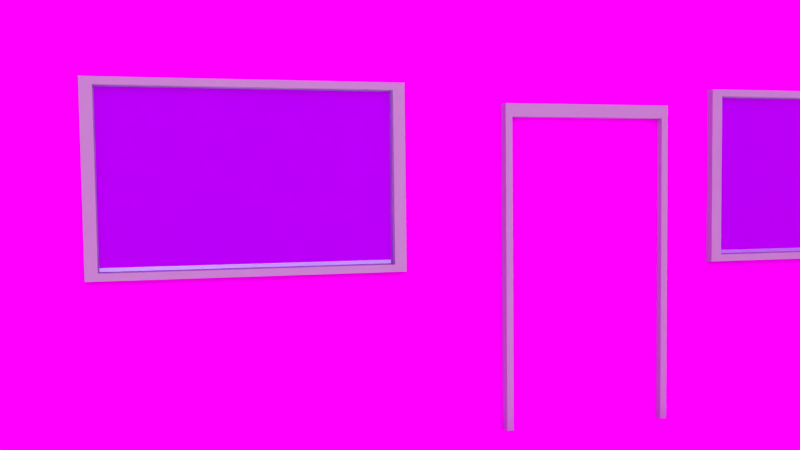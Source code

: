 # Source: house-rdy-to-render.blend  (saved by Blender 2.72.0; exported with 4.5.12 LTS)
import bpy
from mathutils import Matrix  # noqa: F401  (used for matrix-valued properties, if any)

bpy.ops.wm.read_factory_settings(use_empty=True)
scene = bpy.context.scene
scene.name = 'Scene'

# ---- collections
col_collection_1 = bpy.data.collections.new('Collection 1'); scene.collection.children.link(col_collection_1)

# ---- images (referenced by path relative to the original .blend; pixels are not part of the script)
import os
ASSET_DIR = os.environ.get("B2B_ASSET_DIR", "")  # directory of the original .blend (textures are referenced by path, not embedded)
HERE = os.path.dirname(os.path.abspath(__file__))  # packed textures are extracted next to this script under _unpacked/

def load_image(name, relpath, width, height, colorspace="sRGB"):
    """Load a texture the original file referenced (path relative to the .blend, or extracted next to this script)."""
    p = next((c for c in (os.path.join(HERE, relpath), os.path.join(ASSET_DIR, relpath)) if relpath and os.path.exists(c)), "")
    if p:
        img = bpy.data.images.load(p, check_existing=True)
        img.name = name
    else:  # same state as the original file: an image datablock whose file is absent (Cycles renders it pink)
        img = bpy.data.images.new(name, width, height)
        img.source = "FILE"
        img.filepath = "//" + (relpath or name)
    img.colorspace_settings.name = colorspace
    return img
img_wand_jpg_001 = load_image('wand.jpg.001', 'wand.jpg', 1024, 1024, 'sRGB')
img_htur3_jpg_001 = load_image('htur3.jpg.001', 'htur3.jpg', 1024, 1024, 'sRGB')
img_dach_png = load_image('dach.png', 'dach.png', 1024, 1024, 'sRGB')
img_chemney_jpg_003 = load_image('chemney.jpg.003', 'chemney.jpg', 1024, 1024, 'sRGB')
img_gartenhaus_jpg_002 = load_image('gartenhaus.jpg.002', 'gartenhaus.jpg', 1024, 1024, 'sRGB')
img_steintreppe_png_001 = load_image('steintreppe.PNG.001', 'steintreppe.PNG', 1024, 1024, 'sRGB')
img_garagentor_512_jpg = load_image('garagentor_512.jpg', 'garagentor_512.jpg', 1024, 1024, 'sRGB')
img_sky_jpg = load_image('sky.jpg', 'sky.jpg', 1024, 1024, 'sRGB')

# ---- materials (node trees are filled in below, after node groups)
mat_w_nde = bpy.data.materials.new('Wände')
mat_w_nde.alpha_threshold = 0.0
mat_w_nde.diffuse_color = (0.1815, 0.1512, 0.8, 1.0)
mat_w_nde.roughness = 0.5
mat_fenster = bpy.data.materials.new('Fenster')
mat_fenster.alpha_threshold = 0.0
mat_fenster.roughness = 0.5
mat_fenster.specular_intensity = 1.0
mat_t_r = bpy.data.materials.new('Tür')
mat_t_r.alpha_threshold = 0.0
mat_t_r.roughness = 0.5
mat_t_rrahmen = bpy.data.materials.new('Türrahmen')
mat_t_rrahmen.alpha_threshold = 0.0
mat_t_rrahmen.diffuse_color = (0.464, 0.4998, 0.5277, 1.0)
mat_t_rrahmen.roughness = 0.5
mat_dach = bpy.data.materials.new('Dach')
mat_dach.alpha_threshold = 0.0
mat_dach.roughness = 0.5
mat_dach.specular_intensity = 0.0
mat_schornstein = bpy.data.materials.new('Schornstein')
mat_schornstein.alpha_threshold = 0.0
mat_schornstein.roughness = 0.5
mat_schornstein.specular_intensity = 0.0
mat_gartenhaus = bpy.data.materials.new('gartenhaus')
mat_gartenhaus.alpha_threshold = 0.0
mat_gartenhaus.roughness = 0.5
mat_gartenhaus.specular_intensity = 0.0
mat_steintreppe = bpy.data.materials.new('Steintreppe')
mat_steintreppe.alpha_threshold = 0.0
mat_steintreppe.roughness = 0.5
mat_garagentor = bpy.data.materials.new('Garagentor')
mat_garagentor.alpha_threshold = 0.0
mat_garagentor.roughness = 0.5
mat_material_002 = bpy.data.materials.new('Material.002')
mat_material_002.alpha_threshold = 0.0
mat_material_002.roughness = 0.5
mat_material = bpy.data.materials.new('Material')
mat_material.alpha_threshold = 0.0
mat_material.roughness = 0.5

# ---- material node trees
mat_w_nde.use_nodes = True; mat_w_nde.node_tree.nodes.clear()
_N = mat_w_nde.node_tree.nodes; _L = mat_w_nde.node_tree.links
n0 = _N.new('ShaderNodeOutputMaterial'); n0.name = 'Material Output'; n0.location = (300, 300)
n1 = _N.new('ShaderNodeBsdfDiffuse'); n1.name = 'Diffuse BSDF'; n1.location = (10, 300)
n2 = _N.new('ShaderNodeTexImage'); n2.name = 'Image Texture'; n2.location = (-180, 300)
n2.width = 140
n2.image = img_wand_jpg_001
_L.new(n1.outputs[0], n0.inputs[0])
_L.new(n2.outputs[0], n1.inputs[0])
n0.is_active_output = True
mat_fenster.use_nodes = True; mat_fenster.node_tree.nodes.clear()
_N = mat_fenster.node_tree.nodes; _L = mat_fenster.node_tree.links
n0 = _N.new('ShaderNodeBsdfAnisotropic'); n0.name = 'Glossy BSDF.001'; n0.location = (-19, 349)
n0.distribution = 'GGX'
n0.inputs[0].default_value = (0.5588, 0.7771, 0.8, 1.0)
n0.inputs[1].default_value = 0.0
n1 = _N.new('ShaderNodeOutputMaterial'); n1.name = 'Material Output'; n1.location = (333, 334)
n2 = _N.new('ShaderNodeMixShader'); n2.name = 'Mix Shader'; n2.location = (164, 302)
n3 = _N.new('ShaderNodeBsdfGlass'); n3.name = 'Glass BSDF'; n3.location = (-10, 155)
n3.distribution = 'BECKMANN'
n3.inputs[0].default_value = (0.6729, 0.9712, 1.0, 1.0)
n3.inputs[2].default_value = 1.45
_L.new(n0.outputs[0], n2.inputs[1])
_L.new(n2.outputs[0], n1.inputs[0])
_L.new(n3.outputs[0], n2.inputs[2])
n1.is_active_output = True
mat_t_r.use_nodes = True; mat_t_r.node_tree.nodes.clear()
_N = mat_t_r.node_tree.nodes; _L = mat_t_r.node_tree.links
n0 = _N.new('ShaderNodeOutputMaterial'); n0.name = 'Material Output'; n0.location = (300, 300)
n1 = _N.new('ShaderNodeBsdfDiffuse'); n1.name = 'Diffuse BSDF'; n1.location = (10, 300)
n2 = _N.new('ShaderNodeTexImage'); n2.name = 'Image Texture'; n2.location = (-180, 300)
n2.width = 140
n2.image = img_htur3_jpg_001
_L.new(n1.outputs[0], n0.inputs[0])
_L.new(n2.outputs[0], n1.inputs[0])
n0.is_active_output = True
mat_t_rrahmen.use_nodes = True; mat_t_rrahmen.node_tree.nodes.clear()
_N = mat_t_rrahmen.node_tree.nodes; _L = mat_t_rrahmen.node_tree.links
n0 = _N.new('ShaderNodeOutputMaterial'); n0.name = 'Material Output'; n0.location = (300, 300)
n1 = _N.new('ShaderNodeBsdfDiffuse'); n1.name = 'Diffuse BSDF'; n1.location = (10, 300)
n1.inputs[0].default_value = (0.464, 0.4998, 0.5277, 1.0)
_L.new(n1.outputs[0], n0.inputs[0])
n0.is_active_output = True
mat_dach.use_nodes = True; mat_dach.node_tree.nodes.clear()
_N = mat_dach.node_tree.nodes; _L = mat_dach.node_tree.links
n0 = _N.new('ShaderNodeOutputMaterial'); n0.name = 'Material Output'; n0.location = (300, 300)
n1 = _N.new('ShaderNodeBsdfDiffuse'); n1.name = 'Diffuse BSDF'; n1.location = (10, 300)
n2 = _N.new('ShaderNodeTexImage'); n2.name = 'Image Texture'; n2.location = (-180, 300)
n2.width = 140
n2.image = img_dach_png
_L.new(n1.outputs[0], n0.inputs[0])
_L.new(n2.outputs[0], n1.inputs[0])
n0.is_active_output = True
mat_schornstein.use_nodes = True; mat_schornstein.node_tree.nodes.clear()
_N = mat_schornstein.node_tree.nodes; _L = mat_schornstein.node_tree.links
n0 = _N.new('ShaderNodeOutputMaterial'); n0.name = 'Material Output'; n0.location = (300, 300)
n1 = _N.new('ShaderNodeBsdfDiffuse'); n1.name = 'Diffuse BSDF'; n1.location = (10, 300)
n2 = _N.new('ShaderNodeTexImage'); n2.name = 'Image Texture'; n2.location = (-180, 300)
n2.width = 140
n2.image = img_chemney_jpg_003
_L.new(n1.outputs[0], n0.inputs[0])
_L.new(n2.outputs[0], n1.inputs[0])
n0.is_active_output = True
mat_gartenhaus.use_nodes = True; mat_gartenhaus.node_tree.nodes.clear()
_N = mat_gartenhaus.node_tree.nodes; _L = mat_gartenhaus.node_tree.links
n0 = _N.new('ShaderNodeOutputMaterial'); n0.name = 'Material Output'; n0.location = (300, 300)
n1 = _N.new('ShaderNodeBsdfDiffuse'); n1.name = 'Diffuse BSDF'; n1.location = (10, 300)
n2 = _N.new('ShaderNodeTexImage'); n2.name = 'Image Texture'; n2.location = (-180, 300)
n2.width = 140
n2.image = img_gartenhaus_jpg_002
_L.new(n1.outputs[0], n0.inputs[0])
_L.new(n2.outputs[0], n1.inputs[0])
n0.is_active_output = True
mat_steintreppe.use_nodes = True; mat_steintreppe.node_tree.nodes.clear()
_N = mat_steintreppe.node_tree.nodes; _L = mat_steintreppe.node_tree.links
n0 = _N.new('ShaderNodeOutputMaterial'); n0.name = 'Material Output'; n0.location = (300, 300)
n1 = _N.new('ShaderNodeBsdfDiffuse'); n1.name = 'Diffuse BSDF'; n1.location = (10, 300)
n2 = _N.new('ShaderNodeTexImage'); n2.name = 'Image Texture'; n2.location = (-180, 300)
n2.width = 140
n2.image = img_steintreppe_png_001
_L.new(n1.outputs[0], n0.inputs[0])
_L.new(n2.outputs[0], n1.inputs[0])
n0.is_active_output = True
mat_garagentor.use_nodes = True; mat_garagentor.node_tree.nodes.clear()
_N = mat_garagentor.node_tree.nodes; _L = mat_garagentor.node_tree.links
n0 = _N.new('ShaderNodeOutputMaterial'); n0.name = 'Material Output'; n0.location = (300, 300)
n1 = _N.new('ShaderNodeBsdfDiffuse'); n1.name = 'Diffuse BSDF'; n1.location = (10, 300)
n2 = _N.new('ShaderNodeTexImage'); n2.name = 'Image Texture'; n2.location = (-180, 300)
n2.width = 140
n2.image = img_garagentor_512_jpg
_L.new(n1.outputs[0], n0.inputs[0])
_L.new(n2.outputs[0], n1.inputs[0])
n0.is_active_output = True
mat_material_002.use_nodes = True; mat_material_002.node_tree.nodes.clear()
_N = mat_material_002.node_tree.nodes; _L = mat_material_002.node_tree.links
n0 = _N.new('ShaderNodeOutputMaterial'); n0.name = 'Material Output'; n0.location = (300, 300)
n1 = _N.new('ShaderNodeEmission'); n1.name = 'Emission'; n1.location = (110, 300)
n1.inputs[0].default_value = (0.723, 0.6843, 0.35, 1.0)
n1.inputs[1].default_value = 2.4
_L.new(n1.outputs[0], n0.inputs[0])
n0.is_active_output = True
mat_material.use_nodes = True; mat_material.node_tree.nodes.clear()
_N = mat_material.node_tree.nodes; _L = mat_material.node_tree.links
n0 = _N.new('ShaderNodeOutputMaterial'); n0.name = 'Material Output'; n0.location = (300, 300)
n1 = _N.new('ShaderNodeEmission'); n1.name = 'Emission'; n1.location = (110, 300)
n1.inputs[0].default_value = (0.8, 0.7761, 0.7761, 1.0)
n1.inputs[1].default_value = 4.2
_L.new(n1.outputs[0], n0.inputs[0])
n0.is_active_output = True

# ---- world
world_world = bpy.data.worlds.new('World'); scene.world = world_world
world_world.use_nodes = True; world_world.node_tree.nodes.clear()
_N = world_world.node_tree.nodes; _L = world_world.node_tree.links
n0 = _N.new('ShaderNodeOutputWorld'); n0.name = 'World Output'; n0.location = (300, 300)
n1 = _N.new('ShaderNodeBackground'); n1.name = 'Background'; n1.location = (10, 300)
n2 = _N.new('ShaderNodeTexImage'); n2.name = 'Image Texture'; n2.location = (-180, 300)
n2.width = 140
n2.image = img_sky_jpg
_L.new(n1.outputs[0], n0.inputs[0])
_L.new(n2.outputs[0], n1.inputs[0])
n0.is_active_output = True
world_world.color = (0.05088, 0.05088, 0.05088)
world_world.use_sun_shadow = False
world_world.sun_shadow_jitter_overblur = 0.0
world_world.cycles.sampling_method = 'MANUAL'
world_world.cycles.sample_map_resolution = 256

# ---- cameras
cam_camera = bpy.data.cameras.new('Camera')
cam_camera.clip_end = 100.0
cam_camera.lens = 35.0
cam_camera.sensor_width = 32.0
cam_camera.sensor_height = 18.0
cam_camera.ortho_scale = 7.314
cam_camera.dof.focus_distance = 0.0

# ---- lights
light_hemi = bpy.data.lights.new('Hemi', 'SUN')
light_hemi.color = (1.0, 0.9667, 0.5376)
light_hemi.transmission_factor = 0.0
light_hemi.angle = 0.1993
light_hemi.energy = 1.0
light_hemi.shadow_buffer_clip_start = 0.5
light_hemi.shadow_soft_size = 0.1
light_hemi.shadow_cascade_max_distance = 1000.0
light_hemi.cycles.use_multiple_importance_sampling = False

# ---- meshes
me_cube_006 = bpy.data.meshes.new('Cube.006')
me_cube_006.from_pydata([(0.9907, -0.2216, -1.0), (1.354, -0.2216, -1.0), (0.9907, 0.3398, -1.0), (1.354, 0.3398, -1.0), (0.9907, 0.01937, -1.0), (1.173, -0.2216, -1.0), (1.354, 0.05909, -1.0), (1.173, 0.3398, -1.0), (1.173, 0.05909, -1.0), (0.9907, -0.2216, -0.7883), (0.9907, 0.3398, -0.7883), (0.9907, 0.05909, -0.7883), (1.173, -0.2216, -0.7883), (1.173, 0.3398, -0.7883), (1.173, 0.05909, -0.7883), (1.354, -0.2216, -0.9105), (1.354, 0.3398, -0.9105), (1.173, -0.2216, -0.9105), (1.354, 0.05909, -0.9105), (1.173, 0.3398, -0.9105), (1.173, 0.05909, -0.9105), (1.005, -2.258, 0.1125), (1.005, -1.0, 0.1125), (-0.9774, -0.9959, 0.3271), (-0.9774, -2.254, 0.3271), (1.005, -2.254, -1.218), (1.005, -0.9959, -1.218), (-0.9774, -0.9959, -1.003), (-0.9774, -2.254, -1.003), (0.9966, 0.2201, -0.8392), (0.9967, 0.2201, 0.2561), (0.9966, -0.1021, -0.8392), (0.9967, -0.1021, 0.2561), (1.04, 0.2201, -0.8392), (1.041, 0.2201, 0.2561), (1.04, -0.1021, -0.8392), (1.041, -0.1021, 0.2561), (1.04, 0.2078, -0.7974), (1.041, 0.2078, 0.2143), (1.04, -0.08978, -0.7974), (1.041, -0.08978, 0.2143), (1.014, 0.2078, -0.7974), (1.014, 0.2078, 0.2144), (1.014, -0.08978, -0.7974), (1.014, -0.08978, 0.2144), (-1.0, -1.0, -1.0), (-1.0, 1.0, -1.0), (1.0, 1.0, -1.0), (1.0, -1.0, -1.0), (-1.0, -1.0, 1.0), (-1.0, 1.0, 1.0), (1.0, 1.0, 1.0), (1.0, -1.0, 1.0), (0.0, 0.6786, 1.612), (0.0, 0.9715, 1.306), (0.3393, 0.6786, 1.612), (0.4857, 0.9715, 1.306), (3.092e-09, 0.6707, 2.3), (3.092e-09, 0.9636, 2.3), (0.3393, 0.6707, 2.3), (0.4857, 0.9636, 2.3), (0.03625, 0.6965, 2.35), (0.03625, 0.9379, 2.35), (0.3159, 0.6965, 2.35), (0.4366, 0.9379, 2.35), (-1.0, -1.0, 1.0), (-1.0, 1.0, 1.0), (1.0, 1.0, 1.0), (1.0, -1.0, 1.0), (-1.264, -1.264, 1.0), (-1.264, 1.264, 1.0), (1.264, 1.264, 1.0), (1.264, -1.264, 1.0), (-1.264, -1.264, 1.0), (-1.264, 1.264, 1.0), (1.264, 1.264, 1.0), (1.264, -1.264, 1.0), (-0.09283, -0.09283, 2.223), (-0.09283, 0.09283, 2.223), (0.09283, 0.09283, 2.223), (0.09283, -0.09283, 2.223), (0.0, 1.264, 1.0), (0.0, 0.09283, 2.223), (0.6786, 0.6786, 1.612), (-0.6786, 0.6786, 1.612), (0.0, 0.6786, 1.612), (0.6322, 1.264, 1.0), (0.9715, 0.9715, 1.306), (0.0, 0.9715, 1.306), (0.3393, 0.6786, 1.612), (0.4857, 0.9715, 1.306), (1.002, 0.836, 0.2945), (1.002, 0.836, -0.2573), (1.002, 0.3264, 0.2945), (1.002, 0.3264, -0.2573), (1.002, -0.8047, -0.2572), (1.002, -0.8047, 0.2945), (1.002, -0.2951, -0.2572), (1.002, -0.2951, 0.2945), (-0.6218, 1.0, 0.6125), (-0.6218, 1.0, 0.06072), (0.5575, 1.0, 0.6125), (0.5575, 1.0, 0.06072), (1.03, -0.8203, 0.3145), (1.03, -0.8203, -0.2668), (1.03, -0.2863, 0.3145), (1.03, -0.2863, -0.2668), (0.9766, -0.8203, 0.3145), (0.9765, -0.8203, -0.2668), (0.9766, -0.2863, 0.3145), (0.9765, -0.2863, -0.2668), (1.03, -0.3066, -0.2446), (1.03, -0.3066, 0.2923), (1.03, -0.8, -0.2446), (1.03, -0.8, 0.2923), (0.9975, -0.3066, -0.2446), (0.9977, -0.3066, 0.2923), (0.9975, -0.8, -0.2446), (0.9977, -0.8, 0.2923), (1.03, 0.3195, 0.3145), (1.03, 0.3195, -0.2668), (1.03, 0.8536, 0.3145), (1.03, 0.8536, -0.2668), (0.9766, 0.3195, 0.3145), (0.9765, 0.3195, -0.2668), (0.9766, 0.8536, 0.3145), (0.9765, 0.8536, -0.2668), (1.03, 0.8332, -0.2446), (1.03, 0.8332, 0.2923), (1.03, 0.3398, -0.2446), (1.03, 0.3398, 0.2923), (0.9975, 0.8332, -0.2446), (0.9977, 0.8332, 0.2923), (0.9975, 0.3398, -0.2446), (0.9977, 0.3398, 0.2923), (0.5656, 1.014, 0.634), (0.5656, 1.014, 0.05269), (-0.6493, 1.014, 0.634), (-0.6493, 1.014, 0.05269), (0.5656, 0.9835, 0.634), (0.5656, 0.9834, 0.05269), (-0.6493, 0.9835, 0.634), (-0.6493, 0.9834, 0.05269), (-0.6029, 1.014, 0.07486), (-0.6029, 1.014, 0.6118), (0.5192, 1.014, 0.07486), (0.5192, 1.014, 0.6118), (-0.6029, 0.9953, 0.07487), (-0.6029, 0.9954, 0.6118), (0.5192, 0.9953, 0.07487), (0.5192, 0.9954, 0.6118), (0.01207, -2.254, -1.003), (0.01207, -2.254, 0.8988), (0.01207, -0.9959, -1.003), (0.01207, -0.9959, 0.8988), (1.005, -2.04, -1.004), (1.005, -1.21, -1.004), (1.005, -2.04, -0.1018), (1.005, -1.21, -0.1018), (0.9256, -2.04, -1.004), (0.9256, -1.21, -1.004), (0.9256, -2.04, -0.1018), (0.9256, -1.21, -0.1018), (1.149, -2.298, 0.1322), (1.149, -0.9993, 0.1322), (-1.107, -0.9948, 0.3537), (-1.107, -2.293, 0.3537), (0.0194, -2.298, 0.9437), (0.0194, -0.9993, 0.9437)], [], [(7, 8, 20, 19), (8, 7, 13, 14), (5, 8, 14, 12), (8, 5, 17, 20), (11, 14, 13, 10), (9, 12, 14, 11), (0, 5, 12, 9), (2, 4, 11, 10), (7, 2, 10, 13), (4, 0, 9, 11), (20, 18, 16, 19), (17, 15, 18, 20), (3, 7, 19, 16), (1, 6, 18, 15), (6, 3, 16, 18), (5, 1, 15, 17), (152, 21, 163, 167), (151, 153, 26, 25), (152, 24, 28, 151), (156, 158, 162, 160), (154, 22, 26, 153), (24, 23, 27, 28), (32, 30, 29, 31), (34, 36, 40, 38), (30, 32, 36, 34), (32, 31, 35, 36), (29, 30, 34, 33), (38, 40, 44, 42), (36, 35, 39, 40), (35, 33, 37, 39), (33, 34, 38, 37), (44, 43, 41, 42), (40, 39, 43, 44), (39, 37, 41, 43), (37, 38, 42, 41), (49, 50, 46, 45), (50, 51, 47, 46), (51, 52, 48, 47), (52, 49, 45, 48), (56, 54, 58, 60), (55, 56, 60, 59), (53, 55, 59, 57), (54, 53, 57, 58), (60, 58, 62, 64), (59, 60, 64, 63), (57, 59, 63, 61), (58, 57, 61, 62), (65, 68, 72, 69), (68, 67, 71, 72), (67, 66, 70, 71), (66, 65, 69, 70), (73, 76, 80, 77), (76, 75, 87, 83, 79, 80), (85, 84, 78, 82), (74, 73, 77, 78, 84), (77, 80, 79, 82, 78), (83, 89, 85, 82, 79), (81, 74, 84, 85, 88), (87, 90, 89, 83), (75, 86, 90, 87), (86, 81, 88, 90), (91, 92, 94, 93), (98, 97, 95, 96), (102, 101, 99, 100), (107, 108, 104, 103), (109, 107, 103, 105), (105, 103, 114, 112), (110, 109, 105, 106), (112, 114, 118, 116), (103, 104, 113, 114), (104, 106, 111, 113), (106, 105, 112, 111), (114, 113, 117, 118), (113, 111, 115, 117), (111, 112, 116, 115), (123, 124, 120, 119), (125, 123, 119, 121), (121, 119, 130, 128), (126, 125, 121, 122), (128, 130, 134, 132), (119, 120, 129, 130), (120, 122, 127, 129), (122, 121, 128, 127), (130, 129, 133, 134), (129, 127, 131, 133), (127, 128, 132, 131), (139, 140, 136, 135), (141, 139, 135, 137), (137, 135, 146, 144), (142, 141, 137, 138), (144, 146, 150, 148), (135, 136, 145, 146), (136, 138, 143, 145), (138, 137, 144, 143), (146, 145, 149, 150), (145, 143, 147, 149), (143, 144, 148, 147), (154, 23, 165, 168), (28, 27, 153, 151), (21, 152, 151, 25), (23, 154, 153, 27), (156, 155, 25, 26), (155, 157, 21, 25), (157, 158, 22, 21), (158, 156, 26, 22), (162, 161, 159, 160), (158, 157, 161, 162), (157, 155, 159, 161), (155, 156, 160, 159), (167, 168, 165, 166), (163, 164, 168, 167), (23, 24, 166, 165), (22, 154, 168, 164), (21, 22, 164, 163), (24, 152, 167, 166)])
me_cube_006.polygons.foreach_set('material_index', [0, 7, 7, 0, 7, 7, 7, 0, 7, 0, 7, 7, 7, 7, 7, 7, 4, 0, 0, 0, 4, 0, 0, 3, 3, 3, 3, 3, 3, 0, 3, 2, 3, 0, 3, 0, 0, 0, 0, 5, 5, 5, 5, 5, 5, 5, 5, 4, 4, 4, 4, 4, 4, 4, 4, 4, 4, 4, 4, 4, 4, 1, 1, 1, 3, 3, 3, 3, 3, 3, 3, 3, 3, 3, 3, 3, 3, 3, 3, 3, 3, 3, 3, 3, 3, 3, 3, 3, 3, 3, 3, 3, 3, 3, 3, 3, 3, 4, 0, 0, 4, 0, 0, 0, 0, 8, 0, 0, 4, 4, 4, 4, 4, 4, 4])
_uv = me_cube_006.uv_layers.new(name='UVMap')
_uv.uv.foreach_set('vector', [0.0, 0.0, 1.0, 0.0, 1.0, 1.0, 0.0, 1.0, 0.0, 0.0, 1.0, 0.0, 1.0, 1.0, 0.0, 1.0, 0.0, 0.0, 1.0, 0.0, 1.0, 1.0, 0.0, 1.0, 0.0, 0.0, 1.0, 0.0, 1.0, 1.0, 0.0, 1.0, 0.0, 0.0, 1.0, 0.0, 1.0, 1.0, 0.0, 1.0, 0.0, 0.0, 1.0, 0.0, 1.0, 1.0, 0.0, 1.0, 0.0, 0.0, 1.0, 0.0, 1.0, 1.0, 0.0, 1.0, 0.0, 0.0, 1.0, 0.0, 1.0, 1.0, 0.0, 1.0, 0.0, 0.0, 1.0, 0.0, 1.0, 1.0, 0.0, 1.0, 0.0, 0.0, 1.0, 0.0, 1.0, 1.0, 0.0, 1.0, 0.0, 0.0, 1.0, 0.0, 1.0, 1.0, 0.0, 1.0, 0.0, 0.0, 1.0, 0.0, 1.0, 1.0, 0.0, 1.0, 0.0, 0.0, 1.0, 0.0, 1.0, 1.0, 0.0, 1.0, 0.0, 0.0, 1.0, 0.0, 1.0, 1.0, 0.0, 1.0, 0.0, 0.0, 1.0, 0.0, 1.0, 1.0, 0.0, 1.0, 0.0, 0.0, 1.0, 0.0, 1.0, 1.0, 0.0, 1.0, 1.958, 0.7867, 0.975, -1.413, 1.091, -1.677, 2.073, 0.7817, 0.7762, -0.09954, 1.003, -2.016, 2.748, -1.281, 1.716, -0.1546, 1.315, 2.528, -0.795, 1.309, -0.795, -1.528, 1.315, -1.528, 0.08275, -1.758, 0.08275, -0.2112, -0.05271, -0.2112, -0.05271, -1.758, 0.0, 0.0, 0.0, 0.0, 0.0, 0.0, 0.0, 0.0, -1.12, 1.457, -3.027, -0.3664, -0.7724, -2.016, -0.3221, -0.223, 0.0, 0.0, 1.0, 0.0, 1.0, 1.0, 0.0, 1.0, 0.0, 0.0, 1.0, 0.0, 1.0, 1.0, 0.0, 1.0, 0.0, 0.0, 1.0, 0.0, 1.0, 1.0, 0.0, 1.0, 0.0, 0.0, 1.0, 0.0, 1.0, 1.0, 0.0, 1.0, 0.0, 0.0, 1.0, 0.0, 1.0, 1.0, 0.0, 1.0, 0.0, 0.0, 1.0, 0.0, 1.0, 1.0, 0.0, 1.0, 0.0, 0.0, 1.0, 0.0, 1.0, 1.0, 0.0, 1.0, 0.0, 0.0, 1.0, 0.0, 1.0, 1.0, 0.0, 1.0, 0.0, 0.0, 1.0, 0.0, 1.0, 1.0, 0.0, 1.0, 0.0, 0.0, 1.0, 0.0, 1.0, 1.0, 0.0, 1.0, 0.0, 0.0, 1.0, 0.0, 1.0, 1.0, 0.0, 1.0, 0.0, 0.0, 1.0, 0.0, 1.0, 1.0, 0.0, 1.0, 0.0, 0.0, 1.0, 0.0, 1.0, 1.0, 0.0, 1.0, 2.818, 2.818, -1.818, 2.818, -1.818, -1.818, 2.818, -1.818, -1.41, -1.41, 2.41, -1.41, 2.41, 2.41, -1.41, 2.41, 2.741, 2.741, -1.741, 2.741, -1.741, -1.741, 2.741, -1.741, -2.039, -2.039, 3.039, -2.039, 3.039, 3.039, -2.039, 3.039, -0.3451, -0.7064, 0.8337, -0.7064, 0.8337, 1.706, -0.3451, 1.706, -0.1801, 0.09467, 0.5134, -0.5622, 0.5134, 1.557, -0.1847, 1.562, -0.4789, -0.9716, 0.9718, -0.9716, 0.9718, 1.972, -0.4789, 1.972, -0.3521, -1.241, 0.658, -0.162, 0.658, 2.241, -0.3644, 2.229, 0.9999, 0.6983, 0.01015, 0.6804, 0.1334, 0.5648, 0.8455, 0.5916, 0.7684, 8.355e-05, 0.9999, 0.6983, 0.8455, 0.5916, 0.6663, 0.1266, 8.355e-05, 8.671e-05, 0.7684, 8.355e-05, 0.6663, 0.1266, 0.1404, 0.1117, 0.01015, 0.6804, 8.355e-05, 8.671e-05, 0.1404, 0.1117, 0.1334, 0.5648, 0.0, 0.0, 1.0, 0.0, 1.0, 1.0, 0.0, 1.0, 0.0, 0.0, 1.0, 0.0, 1.0, 1.0, 0.0, 1.0, 0.0, 0.0, 1.0, 0.0, 1.0, 1.0, 0.0, 1.0, 0.0, 0.0, 1.0, 0.0, 1.0, 1.0, 0.0, 1.0, -0.8582, -0.7778, 1.858, -0.7778, 0.5997, 1.042, 0.4003, 1.042, -1.238, -1.032, 2.238, -1.032, 1.835, -0.4501, 1.433, 0.1319, 0.6276, 1.296, 0.3724, 1.296, -0.8582, 1.399, -0.8582, -0.7778, 1.858, 1.101, 1.858, 1.399, 1.858, 1.042, -0.8582, 1.042, 0.4003, -0.7778, 0.5997, -0.7778, 1.229, 0.1319, -0.8581, 1.892, -0.8581, -0.7778, 1.812, -0.7778, 1.858, 1.892, 1.812, 1.892, 1.858, -0.7778, 1.374, -0.0776, 0.8895, 0.6226, -0.8582, -0.5863, -0.7257, -0.7778, -0.8582, 1.939, -0.8582, -0.7778, 0.9613, 0.4807, 0.9613, 1.939, 0.05153, 1.939, 1.858, -0.7778, 0.7979, 0.7552, -0.8582, 0.293, -0.1175, -0.7778, 0.6191, -0.7778, 0.6191, 1.428, -0.8582, 1.939, -0.8582, 0.244, 0.9613, -0.7778, 0.9613, 1.939, -0.8582, 1.939, -0.8582, -0.1486, 0.0, 0.0, 1.0, 0.0, 1.0, 1.0, 0.0, 1.0, 0.0, 0.0, 1.0, 0.0, 1.0, 1.0, 0.0, 1.0, 0.0, 0.0, 1.0, 0.0, 1.0, 1.0, 0.0, 1.0, 0.0, 0.0, 1.0, 0.0, 1.0, 1.0, 0.0, 1.0, 0.0, 0.0, 1.0, 0.0, 1.0, 1.0, 0.0, 1.0, 0.0, 0.0, 1.0, 0.0, 1.0, 1.0, 0.0, 1.0, 0.0, 0.0, 1.0, 0.0, 1.0, 1.0, 0.0, 1.0, 0.0, 0.0, 1.0, 0.0, 1.0, 1.0, 0.0, 1.0, 0.0, 0.0, 1.0, 0.0, 1.0, 1.0, 0.0, 1.0, 0.0, 0.0, 1.0, 0.0, 1.0, 1.0, 0.0, 1.0, 0.0, 0.0, 1.0, 0.0, 1.0, 1.0, 0.0, 1.0, 0.0, 0.0, 1.0, 0.0, 1.0, 1.0, 0.0, 1.0, 0.0, 0.0, 1.0, 0.0, 1.0, 1.0, 0.0, 1.0, 0.0, 0.0, 1.0, 0.0, 1.0, 1.0, 0.0, 1.0, 0.0, 0.0, 1.0, 0.0, 1.0, 1.0, 0.0, 1.0, 0.0, 0.0, 1.0, 0.0, 1.0, 1.0, 0.0, 1.0, 0.0, 0.0, 1.0, 0.0, 1.0, 1.0, 0.0, 1.0, 0.0, 0.0, 1.0, 0.0, 1.0, 1.0, 0.0, 1.0, 0.0, 0.0, 1.0, 0.0, 1.0, 1.0, 0.0, 1.0, 0.0, 0.0, 1.0, 0.0, 1.0, 1.0, 0.0, 1.0, 0.0, 0.0, 1.0, 0.0, 1.0, 1.0, 0.0, 1.0, 0.0, 0.0, 1.0, 0.0, 1.0, 1.0, 0.0, 1.0, 0.0, 0.0, 1.0, 0.0, 1.0, 1.0, 0.0, 1.0, 0.0, 0.0, 1.0, 0.0, 1.0, 1.0, 0.0, 1.0, 0.0, 0.0, 1.0, 0.0, 1.0, 1.0, 0.0, 1.0, 0.0, 0.0, 1.0, 0.0, 1.0, 1.0, 0.0, 1.0, 0.0, 0.0, 1.0, 0.0, 1.0, 1.0, 0.0, 1.0, 0.0, 0.0, 1.0, 0.0, 1.0, 1.0, 0.0, 1.0, 0.0, 0.0, 1.0, 0.0, 1.0, 1.0, 0.0, 1.0, 0.0, 0.0, 1.0, 0.0, 1.0, 1.0, 0.0, 1.0, 0.0, 0.0, 1.0, 0.0, 1.0, 1.0, 0.0, 1.0, 0.0, 0.0, 1.0, 0.0, 1.0, 1.0, 0.0, 1.0, 0.0, 0.0, 1.0, 0.0, 1.0, 1.0, 0.0, 1.0, 0.0, 0.0, 1.0, 0.0, 1.0, 1.0, 0.0, 1.0, 0.0, 0.0, 1.0, 0.0, 1.0, 1.0, 0.0, 1.0, 0.0, 0.0, 1.0, 0.0, 1.0, 1.0, 0.0, 1.0, 0.0, 0.0, 0.0, 0.0, 0.0, 0.0, 0.0, 0.0, -0.3221, -0.223, -0.7724, -2.016, 1.003, -2.016, 0.7762, -0.09954, -0.6563, 0.01157, 1.125, -1.4, 1.125, 2.014, -0.6563, 2.4, 0.0, 0.0, 0.0, 0.0, 0.0, 0.0, 0.0, 0.0, 2.718, -0.8128, 1.99, -0.09854, 1.716, -0.1546, 2.748, -1.281, 0.4595, -1.109, 0.4703, 2.103, -0.3063, 2.869, -0.3063, -1.869, -1.187, -0.3554, 2.224, -0.3554, 3.086, 0.5258, -2.086, 0.5258, -0.2406, 1.897, -0.25, -0.8923, 0.4106, -1.557, 0.4106, 2.557, 2.037, 2.215, -1.117, 2.215, -1.117, -1.215, 2.037, -1.215, 0.08275, -0.2112, 0.08275, 1.211, -0.05271, 1.211, -0.05271, -0.2112, 0.08275, 1.211, 0.08275, 2.758, -0.05271, 2.758, -0.05271, 1.211, 0.0, 0.0, 0.0, 0.0, 0.0, 0.0, 0.0, 0.0, -0.8329, -0.8157, 1.833, -0.8157, 1.833, 1.795, -0.8329, 1.795, -0.8054, -0.8629, 1.739, -0.8629, 1.739, 1.863, -0.8054, 1.863, -1.393, 2.794, 1.001, 2.74, 1.082, 2.99, -1.389, 3.046, 0.0, 0.0, 0.0, 0.0, 0.0, 0.0, 0.0, 0.0, 0.975, -1.413, -1.393, -1.771, -1.353, -2.046, 1.091, -1.677, 1.001, 2.74, 1.958, 0.7867, 2.073, 0.7817, 1.082, 2.99])
me_cube_006.materials.append(mat_w_nde)
me_cube_006.materials.append(mat_fenster)
me_cube_006.materials.append(mat_t_r)
me_cube_006.materials.append(mat_t_rrahmen)
me_cube_006.materials.append(mat_dach)
me_cube_006.materials.append(mat_schornstein)
me_cube_006.materials.append(mat_gartenhaus)
me_cube_006.materials.append(mat_steintreppe)
me_cube_006.materials.append(mat_garagentor)
me_cube_006.use_remesh_preserve_volume = False
me_cube_006.use_remesh_preserve_attributes = False
me_cube_006.use_mirror_vertex_groups = False
me_cube_006.update()
me_cylinder = bpy.data.meshes.new('Cylinder')
me_cylinder.from_pydata([(0.0, 1.0, -1.0), (0.0, 1.0, 1.0), (0.1951, 0.9808, -1.0), (0.1951, 0.9808, 1.0), (0.3827, 0.9239, -1.0), (0.3827, 0.9239, 1.0), (0.5556, 0.8315, -1.0), (0.5556, 0.8315, 1.0), (0.7071, 0.7071, -1.0), (0.7071, 0.7071, 1.0), (0.8315, 0.5556, -1.0), (0.8315, 0.5556, 1.0), (0.9239, 0.3827, -1.0), (0.9239, 0.3827, 1.0), (0.9808, 0.1951, -1.0), (0.9808, 0.1951, 1.0), (1.0, 7.55e-08, -1.0), (1.0, 7.55e-08, 1.0), (0.9808, -0.1951, -1.0), (0.9808, -0.1951, 1.0), (0.9239, -0.3827, -1.0), (0.9239, -0.3827, 1.0), (0.8315, -0.5556, -1.0), (0.8315, -0.5556, 1.0), (0.7071, -0.7071, -1.0), (0.7071, -0.7071, 1.0), (0.5556, -0.8315, -1.0), (0.5556, -0.8315, 1.0), (0.3827, -0.9239, -1.0), (0.3827, -0.9239, 1.0), (0.1951, -0.9808, -1.0), (0.1951, -0.9808, 1.0), (-3.258e-07, -1.0, -1.0), (-3.258e-07, -1.0, 1.0), (-0.1951, -0.9808, -1.0), (-0.1951, -0.9808, 1.0), (-0.3827, -0.9239, -1.0), (-0.3827, -0.9239, 1.0), (-0.5556, -0.8315, -1.0), (-0.5556, -0.8315, 1.0), (-0.7071, -0.7071, -1.0), (-0.7071, -0.7071, 1.0), (-0.8315, -0.5556, -1.0), (-0.8315, -0.5556, 1.0), (-0.9239, -0.3827, -1.0), (-0.9239, -0.3827, 1.0), (-0.9808, -0.1951, -1.0), (-0.9808, -0.1951, 1.0), (-1.0, 9.656e-07, -1.0), (-1.0, 9.656e-07, 1.0), (-0.9808, 0.1951, -1.0), (-0.9808, 0.1951, 1.0), (-0.9239, 0.3827, -1.0), (-0.9239, 0.3827, 1.0), (-0.8315, 0.5556, -1.0), (-0.8315, 0.5556, 1.0), (-0.7071, 0.7071, -1.0), (-0.7071, 0.7071, 1.0), (-0.5556, 0.8315, -1.0), (-0.5556, 0.8315, 1.0), (-0.3827, 0.9239, -1.0), (-0.3827, 0.9239, 1.0), (-0.1951, 0.9808, -1.0), (-0.1951, 0.9808, 1.0)], [], [(0, 1, 3, 2), (2, 3, 5, 4), (4, 5, 7, 6), (6, 7, 9, 8), (8, 9, 11, 10), (10, 11, 13, 12), (12, 13, 15, 14), (14, 15, 17, 16), (16, 17, 19, 18), (18, 19, 21, 20), (20, 21, 23, 22), (22, 23, 25, 24), (24, 25, 27, 26), (26, 27, 29, 28), (28, 29, 31, 30), (30, 31, 33, 32), (32, 33, 35, 34), (34, 35, 37, 36), (36, 37, 39, 38), (38, 39, 41, 40), (40, 41, 43, 42), (42, 43, 45, 44), (44, 45, 47, 46), (46, 47, 49, 48), (48, 49, 51, 50), (50, 51, 53, 52), (52, 53, 55, 54), (54, 55, 57, 56), (56, 57, 59, 58), (58, 59, 61, 60), (3, 1, 63, 61, 59, 57, 55, 53, 51, 49, 47, 45, 43, 41, 39, 37, 35, 33, 31, 29, 27, 25, 23, 21, 19, 17, 15, 13, 11, 9, 7, 5), (62, 63, 1, 0), (60, 61, 63, 62), (0, 2, 4, 6, 8, 10, 12, 14, 16, 18, 20, 22, 24, 26, 28, 30, 32, 34, 36, 38, 40, 42, 44, 46, 48, 50, 52, 54, 56, 58, 60, 62)])
me_cylinder.use_remesh_preserve_volume = False
me_cylinder.use_remesh_preserve_attributes = False
me_cylinder.use_mirror_vertex_groups = False
me_cylinder.update()
me_plane_004 = bpy.data.meshes.new('Plane.004')
me_plane_004.from_pydata([(-1.0, -1.0, 0.0), (1.0, -1.0, 0.0), (-1.0, 1.0, 0.0), (1.0, 1.0, 0.0)], [], [(0, 1, 3, 2)])
me_plane_004.materials.append(mat_material_002)
me_plane_004.use_remesh_preserve_volume = False
me_plane_004.use_remesh_preserve_attributes = False
me_plane_004.use_mirror_vertex_groups = False
me_plane_004.update()
me_plane_003 = bpy.data.meshes.new('Plane.003')
me_plane_003.from_pydata([(-1.0, -1.0, 0.0), (1.0, -1.0, 0.0), (-1.0, 1.0, 0.0), (1.0, 1.0, 0.0)], [], [(0, 1, 3, 2)])
me_plane_003.materials.append(mat_material)
me_plane_003.use_remesh_preserve_volume = False
me_plane_003.use_remesh_preserve_attributes = False
me_plane_003.use_mirror_vertex_groups = False
me_plane_003.update()
me_plane_002 = bpy.data.meshes.new('Plane.002')
me_plane_002.from_pydata([(-1.0, -1.0, 0.0), (1.0, -1.0, 0.0), (-1.0, 1.0, 0.0), (1.0, 1.0, 0.0)], [], [(0, 1, 3, 2)])
me_plane_002.use_remesh_preserve_volume = False
me_plane_002.use_remesh_preserve_attributes = False
me_plane_002.use_mirror_vertex_groups = False
me_plane_002.update()

# ---- objects
ob_haus = bpy.data.objects.new('Haus', me_cube_006)
ob_s_ule = bpy.data.objects.new('säule', me_cylinder)
ob_lichtquelle2 = bpy.data.objects.new('lichtquelle2', me_plane_004)
ob_lichtquelle1 = bpy.data.objects.new('lichtquelle1', me_plane_003)
ob_boden = bpy.data.objects.new('boden', me_plane_002)
ob_hemi = bpy.data.objects.new('Hemi', light_hemi)
ob_camera = bpy.data.objects.new('Camera', cam_camera)

# ---- transforms, parenting, visibility, modifiers, constraints
ob_haus.location = (0.0, 0.0, 5.5)
ob_haus.scale = (5.5, 9.726, 5.5)
ob_haus.lineart.crease_threshold = 0.0
_m = ob_haus.modifiers.new('SimpleDeform', 'SIMPLE_DEFORM')
_m.deform_method = 'TAPER'
_m.deform_axis = 'Z'
_m.factor = 0.02
_m.angle = 0.02
ob_s_ule.location = (25.35, 5.356, 0.06481)
ob_s_ule.scale = (1.0, 1.0, 16.76)
ob_s_ule.lineart.crease_threshold = 0.0
ob_lichtquelle2.location = (-55.67, -0.3373, 31.31)
ob_lichtquelle2.rotation_euler = (0.0, -0.7854, 0.0)
ob_lichtquelle2.scale = (24.72, 24.72, 24.72)
ob_lichtquelle2.visible_camera = False
ob_lichtquelle2.lineart.crease_threshold = 0.0
ob_lichtquelle1.location = (54.21, -0.3373, 26.12)
ob_lichtquelle1.rotation_euler = (0.0, 0.7854, 0.0)
ob_lichtquelle1.scale = (15.18, 15.18, 15.18)
ob_lichtquelle1.visible_camera = False
ob_lichtquelle1.lineart.crease_threshold = 0.0
ob_boden.location = (7.902, -0.3373, -0.008868)
ob_boden.scale = (-45.89, -45.89, -45.89)
ob_boden.lineart.crease_threshold = 0.0
ob_hemi.location = (0.9647, -49.71, 60.57)
ob_hemi.rotation_euler = (-0.06756, -0.4399, 1.908)
ob_hemi.scale = (4.808, 4.808, 4.808)
ob_hemi.lineart.crease_threshold = 0.0
ob_camera.location = (20.05, -6.508, 5.344)
ob_camera.rotation_euler = (1.536, 0.01081, 1.324)
ob_camera.lock_rotations_4d = False
ob_camera.empty_display_type = 'ARROWS'
ob_camera.color = (0.0, 0.0, 0.0, 0.0)
ob_camera.display_type = 'WIRE'
ob_camera.lineart.crease_threshold = 0.0

# ---- collection membership
col_collection_1.objects.link(ob_haus)
col_collection_1.objects.link(ob_s_ule)
col_collection_1.objects.link(ob_lichtquelle2)
col_collection_1.objects.link(ob_lichtquelle1)
col_collection_1.objects.link(ob_boden)
col_collection_1.objects.link(ob_hemi)
col_collection_1.objects.link(ob_camera)

# ---- scene / render settings (as saved in the file)
scene.camera = ob_camera
scene.frame_start = 1; scene.frame_end = 250; scene.frame_set(1)
scene.render.engine = 'CYCLES'
scene.render.resolution_percentage = 50
scene.render.dither_intensity = 0.0
scene.cycles.use_denoising = False
scene.cycles.samples = 10
scene.cycles.sampling_pattern = 'TABULATED_SOBOL'
scene.cycles.light_sampling_threshold = 0.0
scene.cycles.use_adaptive_sampling = False
scene.cycles.use_light_tree = False
scene.cycles.blur_glossy = 0.0
scene.cycles.pixel_filter_type = 'GAUSSIAN'
scene.cycles.sample_clamp_indirect = 0.0
scene.view_settings.view_transform = 'Standard'
bpy.context.view_layer.update()
